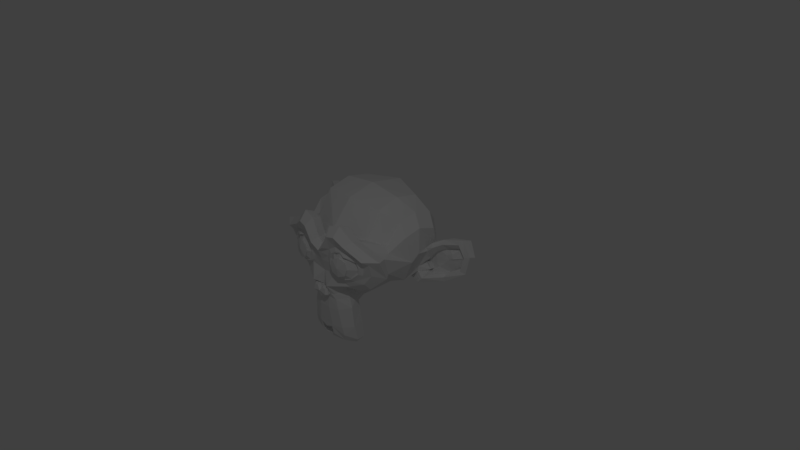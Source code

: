 # Source: draw.blend  (saved by Blender 2.80.39; exported with 4.5.12 LTS)
import bpy
from mathutils import Matrix  # noqa: F401  (used for matrix-valued properties, if any)

bpy.ops.wm.read_factory_settings(use_empty=True)
scene = bpy.context.scene
scene.name = 'Scene'

# ---- collections
col_collection_1 = bpy.data.collections.new('Collection 1'); scene.collection.children.link(col_collection_1)

# ---- world
world_world = bpy.data.worlds.new('World'); scene.world = world_world
world_world.use_nodes = True; world_world.node_tree.nodes.clear()
_N = world_world.node_tree.nodes; _L = world_world.node_tree.links
n0 = _N.new('ShaderNodeOutputWorld'); n0.name = 'World Output'; n0.location = (300, 300)
n1 = _N.new('ShaderNodeBackground'); n1.name = 'Background'; n1.location = (10, 300)
n1.inputs[0].default_value = (0.05088, 0.05088, 0.05088, 1.0)
_L.new(n1.outputs[0], n0.inputs[0])
n0.is_active_output = True
world_world.color = (0.05088, 0.05088, 0.05088)
world_world.use_sun_shadow = False
world_world.sun_shadow_jitter_overblur = 0.0
world_world.cycles.sampling_method = 'MANUAL'

# ---- cameras
cam_camera = bpy.data.cameras.new('Camera')
cam_camera.clip_end = 100.0
cam_camera.lens = 35.0
cam_camera.sensor_width = 32.0
cam_camera.sensor_height = 18.0
cam_camera.ortho_scale = 7.314
cam_camera.dof.focus_distance = 0.0
cam_camera.dof.aperture_fstop = 128.0

# ---- lights
light_lamp = bpy.data.lights.new('Lamp', 'POINT')
light_lamp.transmission_factor = 0.0
light_lamp.cutoff_distance = 30.0
light_lamp.energy = 100.0
light_lamp.shadow_buffer_clip_start = 1.001
light_lamp.shadow_soft_size = 0.1
light_lamp.shadow_maximum_resolution = 0.006
light_lamp.use_absolute_resolution = True

# ---- meshes
me_suzanne = bpy.data.meshes.new('Suzanne')
me_suzanne.from_pydata([(0.4375, -0.7656, 0.1641), (-0.4375, -0.7656, 0.1641), (0.5, -0.6875, 0.09375), (-0.5, -0.6875, 0.09375), (0.5469, -0.5781, 0.05469), (-0.5469, -0.5781, 0.05469), (0.3516, -0.6172, -0.02344), (-0.3516, -0.6172, -0.02344), (0.3516, -0.7188, 0.03125), (-0.3516, -0.7188, 0.03125), (0.3516, -0.7812, 0.1328), (-0.3516, -0.7812, 0.1328), (0.2734, -0.7969, 0.1641), (-0.2734, -0.7969, 0.1641), (0.2031, -0.7422, 0.09375), (-0.2031, -0.7422, 0.09375), (0.1562, -0.6484, 0.05469), (-0.1562, -0.6484, 0.05469), (0.07812, -0.6562, 0.2422), (-0.07812, -0.6562, 0.2422), (0.1406, -0.7422, 0.2422), (-0.1406, -0.7422, 0.2422), (0.2422, -0.7969, 0.2422), (-0.2422, -0.7969, 0.2422), (0.2734, -0.7969, 0.3281), (-0.2734, -0.7969, 0.3281), (0.2031, -0.7422, 0.3906), (-0.2031, -0.7422, 0.3906), (0.1562, -0.6484, 0.4375), (-0.1562, -0.6484, 0.4375), (0.3516, -0.6172, 0.5156), (-0.3516, -0.6172, 0.5156), (0.3516, -0.7188, 0.4531), (-0.3516, -0.7188, 0.4531), (0.3516, -0.7812, 0.3594), (-0.3516, -0.7812, 0.3594), (0.4375, -0.7656, 0.3281), (-0.4375, -0.7656, 0.3281), (0.5, -0.6875, 0.3906), (-0.5, -0.6875, 0.3906), (0.5469, -0.5781, 0.4375), (-0.5469, -0.5781, 0.4375), (0.625, -0.5625, 0.2422), (-0.625, -0.5625, 0.2422), (0.5625, -0.6719, 0.2422), (-0.5625, -0.6719, 0.2422), (0.4688, -0.7578, 0.2422), (-0.4688, -0.7578, 0.2422), (0.4766, -0.7734, 0.2422), (-0.4766, -0.7734, 0.2422), (0.4453, -0.7812, 0.3359), (-0.4453, -0.7812, 0.3359), (0.3516, -0.8047, 0.375), (-0.3516, -0.8047, 0.375), (0.2656, -0.8203, 0.3359), (-0.2656, -0.8203, 0.3359), (0.2266, -0.8203, 0.2422), (-0.2266, -0.8203, 0.2422), (0.2656, -0.8203, 0.1562), (-0.2656, -0.8203, 0.1562), (0.3516, -0.8281, 0.2422), (-0.3516, -0.8281, 0.2422), (0.3516, -0.8047, 0.1172), (-0.3516, -0.8047, 0.1172), (0.4453, -0.7812, 0.1562), (-0.4453, -0.7812, 0.1562), (0.0, -0.7422, 0.4297), (0.0, -0.8203, 0.3516), (0.0, -0.7344, -0.6797), (0.0, -0.7812, -0.3203), (0.0, -0.7969, -0.1875), (0.0, -0.7188, -0.7734), (0.0, -0.6016, 0.4062), (0.0, -0.5703, 0.5703), (0.0, 0.5469, 0.8984), (0.0, 0.8516, 0.5625), (0.0, 0.8281, 0.07031), (0.0, 0.3516, -0.3828), (0.2031, -0.5625, -0.1875), (-0.2031, -0.5625, -0.1875), (0.3125, -0.5703, -0.4375), (-0.3125, -0.5703, -0.4375), (0.3516, -0.5703, -0.6953), (-0.3516, -0.5703, -0.6953), (0.3672, -0.5312, -0.8906), (-0.3672, -0.5312, -0.8906), (0.3281, -0.5234, -0.9453), (-0.3281, -0.5234, -0.9453), (0.1797, -0.5547, -0.9688), (-0.1797, -0.5547, -0.9688), (0.0, -0.5781, -0.9844), (0.4375, -0.5312, -0.1406), (-0.4375, -0.5312, -0.1406), (0.6328, -0.5391, -0.03906), (-0.6328, -0.5391, -0.03906), (0.8281, -0.4453, 0.1484), (-0.8281, -0.4453, 0.1484), (0.8594, -0.5938, 0.4297), (-0.8594, -0.5938, 0.4297), (0.7109, -0.625, 0.4844), (-0.7109, -0.625, 0.4844), (0.4922, -0.6875, 0.6016), (-0.4922, -0.6875, 0.6016), (0.3203, -0.7344, 0.7578), (-0.3203, -0.7344, 0.7578), (0.1562, -0.7578, 0.7188), (-0.1562, -0.7578, 0.7188), (0.0625, -0.75, 0.4922), (-0.0625, -0.75, 0.4922), (0.1641, -0.7734, 0.4141), (-0.1641, -0.7734, 0.4141), (0.125, -0.7656, 0.3047), (-0.125, -0.7656, 0.3047), (0.2031, -0.7422, 0.09375), (-0.2031, -0.7422, 0.09375), (0.375, -0.7031, 0.01562), (-0.375, -0.7031, 0.01562), (0.4922, -0.6719, 0.0625), (-0.4922, -0.6719, 0.0625), (0.625, -0.6484, 0.1875), (-0.625, -0.6484, 0.1875), (0.6406, -0.6484, 0.2969), (-0.6406, -0.6484, 0.2969), (0.6016, -0.6641, 0.375), (-0.6016, -0.6641, 0.375), (0.4297, -0.7188, 0.4375), (-0.4297, -0.7188, 0.4375), (0.25, -0.7578, 0.4688), (-0.25, -0.7578, 0.4688), (0.0, -0.7344, -0.7656), (0.1094, -0.7344, -0.7188), (-0.1094, -0.7344, -0.7188), (0.1172, -0.7109, -0.8359), (-0.1172, -0.7109, -0.8359), (0.0625, -0.6953, -0.8828), (-0.0625, -0.6953, -0.8828), (0.0, -0.6875, -0.8906), (0.0, -0.75, -0.1953), (0.0, -0.7422, -0.1406), (0.1016, -0.7422, -0.1484), (-0.1016, -0.7422, -0.1484), (0.125, -0.75, -0.2266), (-0.125, -0.75, -0.2266), (0.08594, -0.7422, -0.2891), (-0.08594, -0.7422, -0.2891), (0.3984, -0.6719, -0.04688), (-0.3984, -0.6719, -0.04688), (0.6172, -0.625, 0.05469), (-0.6172, -0.625, 0.05469), (0.7266, -0.6016, 0.2031), (-0.7266, -0.6016, 0.2031), (0.7422, -0.6562, 0.375), (-0.7422, -0.6562, 0.375), (0.6875, -0.7266, 0.4141), (-0.6875, -0.7266, 0.4141), (0.4375, -0.7969, 0.5469), (-0.4375, -0.7969, 0.5469), (0.3125, -0.8359, 0.6406), (-0.3125, -0.8359, 0.6406), (0.2031, -0.8516, 0.6172), (-0.2031, -0.8516, 0.6172), (0.1016, -0.8438, 0.4297), (-0.1016, -0.8438, 0.4297), (0.125, -0.8125, -0.1016), (-0.125, -0.8125, -0.1016), (0.2109, -0.7109, -0.4453), (-0.2109, -0.7109, -0.4453), (0.25, -0.6875, -0.7031), (-0.25, -0.6875, -0.7031), (0.2656, -0.6641, -0.8203), (-0.2656, -0.6641, -0.8203), (0.2344, -0.6328, -0.9141), (-0.2344, -0.6328, -0.9141), (0.1641, -0.6328, -0.9297), (-0.1641, -0.6328, -0.9297), (0.0, -0.6406, -0.9453), (0.0, -0.7266, 0.04688), (0.0, -0.7656, 0.2109), (0.3281, -0.7422, 0.4766), (-0.3281, -0.7422, 0.4766), (0.1641, -0.75, 0.1406), (-0.1641, -0.75, 0.1406), (0.1328, -0.7578, 0.2109), (-0.1328, -0.7578, 0.2109), (0.1172, -0.7344, -0.6875), (-0.1172, -0.7344, -0.6875), (0.07812, -0.75, -0.4453), (-0.07812, -0.75, -0.4453), (0.0, -0.75, -0.4453), (0.0, -0.7422, -0.3281), (0.09375, -0.7812, -0.2734), (-0.09375, -0.7812, -0.2734), (0.1328, -0.7969, -0.2266), (-0.1328, -0.7969, -0.2266), (0.1094, -0.7812, -0.1328), (-0.1094, -0.7812, -0.1328), (0.03906, -0.7812, -0.125), (-0.03906, -0.7812, -0.125), (0.0, -0.8281, -0.2031), (0.04688, -0.8125, -0.1484), (-0.04688, -0.8125, -0.1484), (0.09375, -0.8125, -0.1562), (-0.09375, -0.8125, -0.1562), (0.1094, -0.8281, -0.2266), (-0.1094, -0.8281, -0.2266), (0.07812, -0.8047, -0.25), (-0.07812, -0.8047, -0.25), (0.0, -0.8047, -0.2891), (0.2578, -0.5547, -0.3125), (-0.2578, -0.5547, -0.3125), (0.1641, -0.7109, -0.2422), (-0.1641, -0.7109, -0.2422), (0.1797, -0.7109, -0.3125), (-0.1797, -0.7109, -0.3125), (0.2344, -0.5547, -0.25), (-0.2344, -0.5547, -0.25), (0.0, -0.6875, -0.875), (0.04688, -0.6875, -0.8672), (-0.04688, -0.6875, -0.8672), (0.09375, -0.7109, -0.8203), (-0.09375, -0.7109, -0.8203), (0.09375, -0.7266, -0.7422), (-0.09375, -0.7266, -0.7422), (0.0, -0.6562, -0.7812), (0.09375, -0.6641, -0.75), (-0.09375, -0.6641, -0.75), (0.09375, -0.6406, -0.8125), (-0.09375, -0.6406, -0.8125), (0.04688, -0.6328, -0.8516), (-0.04688, -0.6328, -0.8516), (0.0, -0.6328, -0.8594), (0.1719, -0.7812, 0.2188), (-0.1719, -0.7812, 0.2188), (0.1875, -0.7734, 0.1562), (-0.1875, -0.7734, 0.1562), (0.3359, -0.7578, 0.4297), (-0.3359, -0.7578, 0.4297), (0.2734, -0.7734, 0.4219), (-0.2734, -0.7734, 0.4219), (0.4219, -0.7734, 0.3984), (-0.4219, -0.7734, 0.3984), (0.5625, -0.6953, 0.3516), (-0.5625, -0.6953, 0.3516), (0.5859, -0.6875, 0.2891), (-0.5859, -0.6875, 0.2891), (0.5781, -0.6797, 0.1953), (-0.5781, -0.6797, 0.1953), (0.4766, -0.7188, 0.1016), (-0.4766, -0.7188, 0.1016), (0.375, -0.7422, 0.0625), (-0.375, -0.7422, 0.0625), (0.2266, -0.7812, 0.1094), (-0.2266, -0.7812, 0.1094), (0.1797, -0.7812, 0.2969), (-0.1797, -0.7812, 0.2969), (0.2109, -0.7812, 0.375), (-0.2109, -0.7812, 0.375), (0.2344, -0.7578, 0.3594), (-0.2344, -0.7578, 0.3594), (0.1953, -0.7578, 0.2969), (-0.1953, -0.7578, 0.2969), (0.2422, -0.7578, 0.125), (-0.2422, -0.7578, 0.125), (0.375, -0.7266, 0.08594), (-0.375, -0.7266, 0.08594), (0.4609, -0.7031, 0.1172), (-0.4609, -0.7031, 0.1172), (0.5469, -0.6719, 0.2109), (-0.5469, -0.6719, 0.2109), (0.5547, -0.6719, 0.2812), (-0.5547, -0.6719, 0.2812), (0.5312, -0.6797, 0.3359), (-0.5312, -0.6797, 0.3359), (0.4141, -0.75, 0.3906), (-0.4141, -0.75, 0.3906), (0.2812, -0.7656, 0.3984), (-0.2812, -0.7656, 0.3984), (0.3359, -0.75, 0.4062), (-0.3359, -0.75, 0.4062), (0.2031, -0.75, 0.1719), (-0.2031, -0.75, 0.1719), (0.1953, -0.75, 0.2266), (-0.1953, -0.75, 0.2266), (0.1094, -0.6094, 0.4609), (-0.1094, -0.6094, 0.4609), (0.1953, -0.6172, 0.6641), (-0.1953, -0.6172, 0.6641), (0.3359, -0.5938, 0.6875), (-0.3359, -0.5938, 0.6875), (0.4844, -0.5547, 0.5547), (-0.4844, -0.5547, 0.5547), (0.6797, -0.4922, 0.4531), (-0.6797, -0.4922, 0.4531), (0.7969, -0.4609, 0.4062), (-0.7969, -0.4609, 0.4062), (0.7734, -0.375, 0.1641), (-0.7734, -0.375, 0.1641), (0.6016, -0.4141, 0.0), (-0.6016, -0.4141, 0.0), (0.4375, -0.4688, -0.09375), (-0.4375, -0.4688, -0.09375), (0.0, -0.2891, 0.8984), (0.0, 0.07812, 0.9844), (0.0, 0.6719, -0.1953), (0.0, -0.1875, -0.4609), (0.0, -0.4609, -0.9766), (0.0, -0.3438, -0.8047), (0.0, -0.3203, -0.5703), (0.0, -0.2812, -0.4844), (0.8516, -0.05469, 0.2344), (-0.8516, -0.05469, 0.2344), (0.8594, 0.04688, 0.3203), (-0.8594, 0.04688, 0.3203), (0.7734, 0.4375, 0.2656), (-0.7734, 0.4375, 0.2656), (0.4609, 0.7031, 0.4375), (-0.4609, 0.7031, 0.4375), (0.7344, -0.07031, -0.04688), (-0.7344, -0.07031, -0.04688), (0.5938, 0.1641, -0.125), (-0.5938, 0.1641, -0.125), (0.6406, 0.4297, -0.007812), (-0.6406, 0.4297, -0.007812), (0.3359, 0.6641, 0.05469), (-0.3359, 0.6641, 0.05469), (0.2344, -0.4062, -0.3516), (-0.2344, -0.4062, -0.3516), (0.1797, -0.2578, -0.4141), (-0.1797, -0.2578, -0.4141), (0.2891, -0.3828, -0.7109), (-0.2891, -0.3828, -0.7109), (0.25, -0.3906, -0.5), (-0.25, -0.3906, -0.5), (0.3281, -0.3984, -0.9141), (-0.3281, -0.3984, -0.9141), (0.1406, -0.3672, -0.7578), (-0.1406, -0.3672, -0.7578), (0.125, -0.3594, -0.5391), (-0.125, -0.3594, -0.5391), (0.1641, -0.4375, -0.9453), (-0.1641, -0.4375, -0.9453), (0.2188, -0.4297, -0.2812), (-0.2188, -0.4297, -0.2812), (0.2109, -0.4688, -0.2266), (-0.2109, -0.4688, -0.2266), (0.2031, -0.5, -0.1719), (-0.2031, -0.5, -0.1719), (0.2109, -0.1641, -0.3906), (-0.2109, -0.1641, -0.3906), (0.2969, 0.2656, -0.3125), (-0.2969, 0.2656, -0.3125), (0.3438, 0.5391, -0.1484), (-0.3438, 0.5391, -0.1484), (0.4531, 0.3828, 0.8672), (-0.4531, 0.3828, 0.8672), (0.4531, 0.07031, 0.9297), (-0.4531, 0.07031, 0.9297), (0.4531, -0.2344, 0.8516), (-0.4531, -0.2344, 0.8516), (0.4609, -0.4297, 0.5234), (-0.4609, -0.4297, 0.5234), (0.7266, -0.3359, 0.4062), (-0.7266, -0.3359, 0.4062), (0.6328, -0.2812, 0.4531), (-0.6328, -0.2812, 0.4531), (0.6406, -0.05469, 0.7031), (-0.6406, -0.05469, 0.7031), (0.7969, -0.125, 0.5625), (-0.7969, -0.125, 0.5625), (0.7969, 0.1172, 0.6172), (-0.7969, 0.1172, 0.6172), (0.6406, 0.1953, 0.75), (-0.6406, 0.1953, 0.75), (0.6406, 0.4453, 0.6797), (-0.6406, 0.4453, 0.6797), (0.7969, 0.3594, 0.5391), (-0.7969, 0.3594, 0.5391), (0.6172, 0.5859, 0.3281), (-0.6172, 0.5859, 0.3281), (0.4844, 0.5469, 0.02344), (-0.4844, 0.5469, 0.02344), (0.8203, 0.2031, 0.3281), (-0.8203, 0.2031, 0.3281), (0.4062, -0.1484, -0.1719), (-0.4062, -0.1484, -0.1719), (0.4297, 0.2109, -0.1953), (-0.4297, 0.2109, -0.1953), (0.8906, 0.2344, 0.4062), (-0.8906, 0.2344, 0.4062), (0.7734, 0.125, -0.1406), (-0.7734, 0.125, -0.1406), (1.039, 0.3281, -0.1016), (-1.039, 0.3281, -0.1016), (1.281, 0.4297, 0.05469), (-1.281, 0.4297, 0.05469), (1.352, 0.4219, 0.3203), (-1.352, 0.4219, 0.3203), (1.234, 0.4219, 0.5078), (-1.234, 0.4219, 0.5078), (1.023, 0.3125, 0.4766), (-1.023, 0.3125, 0.4766), (1.016, 0.2891, 0.4141), (-1.016, 0.2891, 0.4141), (1.188, 0.3906, 0.4375), (-1.188, 0.3906, 0.4375), (1.266, 0.4062, 0.2891), (-1.266, 0.4062, 0.2891), (1.211, 0.4062, 0.07812), (-1.211, 0.4062, 0.07812), (1.031, 0.3047, -0.03906), (-1.031, 0.3047, -0.03906), (0.8281, 0.1328, -0.07031), (-0.8281, 0.1328, -0.07031), (0.9219, 0.2188, 0.3594), (-0.9219, 0.2188, 0.3594), (0.9453, 0.2891, 0.3047), (-0.9453, 0.2891, 0.3047), (0.8828, 0.2109, -0.02344), (-0.8828, 0.2109, -0.02344), (1.039, 0.3672, 0.0), (-1.039, 0.3672, 0.0), (1.188, 0.4453, 0.09375), (-1.188, 0.4453, 0.09375), (1.234, 0.4453, 0.25), (-1.234, 0.4453, 0.25), (1.172, 0.4375, 0.3594), (-1.172, 0.4375, 0.3594), (1.023, 0.3594, 0.3438), (-1.023, 0.3594, 0.3438), (0.8438, 0.2109, 0.2891), (-0.8438, 0.2109, 0.2891), (0.8359, 0.2734, 0.1719), (-0.8359, 0.2734, 0.1719), (0.7578, 0.2734, 0.09375), (-0.7578, 0.2734, 0.09375), (0.8203, 0.2734, 0.08594), (-0.8203, 0.2734, 0.08594), (0.8438, 0.2734, 0.01562), (-0.8438, 0.2734, 0.01562), (0.8125, 0.2734, -0.01562), (-0.8125, 0.2734, -0.01562), (0.7266, 0.07031, 0.0), (-0.7266, 0.07031, 0.0), (0.7188, 0.1719, -0.02344), (-0.7188, 0.1719, -0.02344), (0.7188, 0.1875, 0.03906), (-0.7188, 0.1875, 0.03906), (0.7969, 0.2109, 0.2031), (-0.7969, 0.2109, 0.2031), (0.8906, 0.2656, 0.2422), (-0.8906, 0.2656, 0.2422), (0.8906, 0.3203, 0.2344), (-0.8906, 0.3203, 0.2344), (0.8125, 0.3203, -0.01562), (-0.8125, 0.3203, -0.01562), (0.8516, 0.3203, 0.01562), (-0.8516, 0.3203, 0.01562), (0.8281, 0.3203, 0.07812), (-0.8281, 0.3203, 0.07812), (0.7656, 0.3203, 0.09375), (-0.7656, 0.3203, 0.09375), (0.8438, 0.3203, 0.1719), (-0.8438, 0.3203, 0.1719), (1.039, 0.4141, 0.3281), (-1.039, 0.4141, 0.3281), (1.188, 0.4844, 0.3438), (-1.188, 0.4844, 0.3438), (1.258, 0.4922, 0.2422), (-1.258, 0.4922, 0.2422), (1.211, 0.4844, 0.08594), (-1.211, 0.4844, 0.08594), (1.047, 0.4219, 0.0), (-1.047, 0.4219, 0.0), (0.8828, 0.2656, -0.01562), (-0.8828, 0.2656, -0.01562), (0.9531, 0.3438, 0.2891), (-0.9531, 0.3438, 0.2891), (0.8906, 0.3281, 0.1094), (-0.8906, 0.3281, 0.1094), (0.9375, 0.3359, 0.0625), (-0.9375, 0.3359, 0.0625), (1.0, 0.3672, 0.125), (-1.0, 0.3672, 0.125), (0.9609, 0.3516, 0.1719), (-0.9609, 0.3516, 0.1719), (1.016, 0.375, 0.2344), (-1.016, 0.375, 0.2344), (1.055, 0.3828, 0.1875), (-1.055, 0.3828, 0.1875), (1.109, 0.3906, 0.2109), (-1.109, 0.3906, 0.2109), (1.086, 0.3906, 0.2734), (-1.086, 0.3906, 0.2734), (1.023, 0.4844, 0.4375), (-1.023, 0.4844, 0.4375), (1.25, 0.5469, 0.4688), (-1.25, 0.5469, 0.4688), (1.367, 0.5, 0.2969), (-1.367, 0.5, 0.2969), (1.312, 0.5312, 0.05469), (-1.312, 0.5312, 0.05469), (1.039, 0.4922, -0.08594), (-1.039, 0.4922, -0.08594), (0.7891, 0.3281, -0.125), (-0.7891, 0.3281, -0.125), (0.8594, 0.3828, 0.3828), (-0.8594, 0.3828, 0.3828)], [], [(46, 0, 2, 44), (3, 1, 47, 45), (44, 2, 4, 42), (5, 3, 45, 43), (2, 8, 6, 4), (7, 9, 3, 5), (0, 10, 8, 2), (9, 11, 1, 3), (10, 12, 14, 8), (15, 13, 11, 9), (8, 14, 16, 6), (17, 15, 9, 7), (14, 20, 18, 16), (19, 21, 15, 17), (12, 22, 20, 14), (21, 23, 13, 15), (22, 24, 26, 20), (27, 25, 23, 21), (20, 26, 28, 18), (29, 27, 21, 19), (26, 32, 30, 28), (31, 33, 27, 29), (24, 34, 32, 26), (33, 35, 25, 27), (34, 36, 38, 32), (39, 37, 35, 33), (32, 38, 40, 30), (41, 39, 33, 31), (38, 44, 42, 40), (43, 45, 39, 41), (36, 46, 44, 38), (45, 47, 37, 39), (46, 36, 50, 48), (51, 37, 47, 49), (36, 34, 52, 50), (53, 35, 37, 51), (34, 24, 54, 52), (55, 25, 35, 53), (24, 22, 56, 54), (57, 23, 25, 55), (22, 12, 58, 56), (59, 13, 23, 57), (12, 10, 62, 58), (63, 11, 13, 59), (10, 0, 64, 62), (65, 1, 11, 63), (0, 46, 48, 64), (49, 47, 1, 65), (60, 64, 48), (49, 65, 61), (62, 64, 60), (61, 65, 63), (60, 58, 62), (63, 59, 61), (60, 56, 58), (59, 57, 61), (60, 54, 56), (57, 55, 61), (60, 52, 54), (55, 53, 61), (60, 50, 52), (53, 51, 61), (60, 48, 50), (51, 49, 61), (88, 173, 175, 90), (175, 174, 89, 90), (86, 171, 173, 88), (174, 172, 87, 89), (84, 169, 171, 86), (172, 170, 85, 87), (82, 167, 169, 84), (170, 168, 83, 85), (80, 165, 167, 82), (168, 166, 81, 83), (78, 91, 145, 163), (146, 92, 79, 164), (91, 93, 147, 145), (148, 94, 92, 146), (93, 95, 149, 147), (150, 96, 94, 148), (95, 97, 151, 149), (152, 98, 96, 150), (97, 99, 153, 151), (154, 100, 98, 152), (99, 101, 155, 153), (156, 102, 100, 154), (101, 103, 157, 155), (158, 104, 102, 156), (103, 105, 159, 157), (160, 106, 104, 158), (105, 107, 161, 159), (162, 108, 106, 160), (107, 66, 67, 161), (67, 66, 108, 162), (109, 127, 159, 161), (160, 128, 110, 162), (127, 178, 157, 159), (158, 179, 128, 160), (125, 155, 157, 178), (158, 156, 126, 179), (123, 153, 155, 125), (156, 154, 124, 126), (121, 151, 153, 123), (154, 152, 122, 124), (119, 149, 151, 121), (152, 150, 120, 122), (117, 147, 149, 119), (150, 148, 118, 120), (115, 145, 147, 117), (148, 146, 116, 118), (113, 163, 145, 115), (146, 164, 114, 116), (113, 180, 176, 163), (176, 181, 114, 164), (109, 161, 67, 111), (67, 162, 110, 112), (111, 67, 177, 182), (177, 67, 112, 183), (176, 180, 182, 177), (183, 181, 176, 177), (134, 136, 175, 173), (175, 136, 135, 174), (132, 134, 173, 171), (174, 135, 133, 172), (130, 132, 171, 169), (172, 133, 131, 170), (165, 186, 184, 167), (185, 187, 166, 168), (130, 169, 167, 184), (168, 170, 131, 185), (143, 189, 188, 186), (188, 189, 144, 187), (184, 186, 188, 68), (188, 187, 185, 68), (129, 130, 184, 68), (185, 131, 129, 68), (141, 192, 190, 143), (191, 193, 142, 144), (139, 194, 192, 141), (193, 195, 140, 142), (138, 196, 194, 139), (195, 197, 138, 140), (137, 70, 196, 138), (197, 70, 137, 138), (189, 143, 190, 69), (191, 144, 189, 69), (69, 190, 205, 207), (206, 191, 69, 207), (70, 198, 199, 196), (200, 198, 70, 197), (196, 199, 201, 194), (202, 200, 197, 195), (194, 201, 203, 192), (204, 202, 195, 193), (192, 203, 205, 190), (206, 204, 193, 191), (198, 203, 201, 199), (202, 204, 198, 200), (198, 207, 205, 203), (206, 207, 198, 204), (138, 139, 163, 176), (164, 140, 138, 176), (139, 141, 210, 163), (211, 142, 140, 164), (141, 143, 212, 210), (213, 144, 142, 211), (143, 186, 165, 212), (166, 187, 144, 213), (80, 208, 212, 165), (213, 209, 81, 166), (208, 214, 210, 212), (211, 215, 209, 213), (78, 163, 210, 214), (211, 164, 79, 215), (130, 129, 71, 221), (71, 129, 131, 222), (132, 130, 221, 219), (222, 131, 133, 220), (134, 132, 219, 217), (220, 133, 135, 218), (136, 134, 217, 216), (218, 135, 136, 216), (216, 217, 228, 230), (229, 218, 216, 230), (217, 219, 226, 228), (227, 220, 218, 229), (219, 221, 224, 226), (225, 222, 220, 227), (221, 71, 223, 224), (223, 71, 222, 225), (223, 230, 228, 224), (229, 230, 223, 225), (224, 228, 226), (227, 229, 225), (182, 180, 233, 231), (234, 181, 183, 232), (111, 182, 231, 253), (232, 183, 112, 254), (109, 111, 253, 255), (254, 112, 110, 256), (180, 113, 251, 233), (252, 114, 181, 234), (113, 115, 249, 251), (250, 116, 114, 252), (115, 117, 247, 249), (248, 118, 116, 250), (117, 119, 245, 247), (246, 120, 118, 248), (119, 121, 243, 245), (244, 122, 120, 246), (121, 123, 241, 243), (242, 124, 122, 244), (123, 125, 239, 241), (240, 126, 124, 242), (125, 178, 235, 239), (236, 179, 126, 240), (178, 127, 237, 235), (238, 128, 179, 236), (127, 109, 255, 237), (256, 110, 128, 238), (237, 255, 257, 275), (258, 256, 238, 276), (235, 237, 275, 277), (276, 238, 236, 278), (239, 235, 277, 273), (278, 236, 240, 274), (241, 239, 273, 271), (274, 240, 242, 272), (243, 241, 271, 269), (272, 242, 244, 270), (245, 243, 269, 267), (270, 244, 246, 268), (247, 245, 267, 265), (268, 246, 248, 266), (249, 247, 265, 263), (266, 248, 250, 264), (251, 249, 263, 261), (264, 250, 252, 262), (233, 251, 261, 279), (262, 252, 234, 280), (255, 253, 259, 257), (260, 254, 256, 258), (253, 231, 281, 259), (282, 232, 254, 260), (231, 233, 279, 281), (280, 234, 232, 282), (66, 107, 283, 72), (284, 108, 66, 72), (107, 105, 285, 283), (286, 106, 108, 284), (105, 103, 287, 285), (288, 104, 106, 286), (103, 101, 289, 287), (290, 102, 104, 288), (101, 99, 291, 289), (292, 100, 102, 290), (99, 97, 293, 291), (294, 98, 100, 292), (97, 95, 295, 293), (296, 96, 98, 294), (95, 93, 297, 295), (298, 94, 96, 296), (93, 91, 299, 297), (300, 92, 94, 298), (307, 308, 327, 337), (328, 308, 307, 338), (306, 307, 337, 335), (338, 307, 306, 336), (305, 306, 335, 339), (336, 306, 305, 340), (88, 90, 305, 339), (305, 90, 89, 340), (86, 88, 339, 333), (340, 89, 87, 334), (84, 86, 333, 329), (334, 87, 85, 330), (82, 84, 329, 331), (330, 85, 83, 332), (329, 335, 337, 331), (338, 336, 330, 332), (329, 333, 339, 335), (340, 334, 330, 336), (325, 331, 337, 327), (338, 332, 326, 328), (80, 82, 331, 325), (332, 83, 81, 326), (208, 341, 343, 214), (344, 342, 209, 215), (80, 325, 341, 208), (342, 326, 81, 209), (78, 214, 343, 345), (344, 215, 79, 346), (78, 345, 299, 91), (300, 346, 79, 92), (76, 323, 351, 303), (352, 324, 76, 303), (303, 351, 349, 77), (350, 352, 303, 77), (77, 349, 347, 304), (348, 350, 77, 304), (304, 347, 327, 308), (328, 348, 304, 308), (325, 327, 347, 341), (348, 328, 326, 342), (295, 297, 317, 309), (318, 298, 296, 310), (75, 315, 323, 76), (324, 316, 75, 76), (301, 357, 355, 302), (356, 358, 301, 302), (302, 355, 353, 74), (354, 356, 302, 74), (74, 353, 315, 75), (316, 354, 74, 75), (291, 293, 361, 363), (362, 294, 292, 364), (363, 361, 367, 365), (368, 362, 364, 366), (365, 367, 369, 371), (370, 368, 366, 372), (371, 369, 375, 373), (376, 370, 372, 374), (313, 377, 373, 375), (374, 378, 314, 376), (315, 353, 373, 377), (374, 354, 316, 378), (353, 355, 371, 373), (372, 356, 354, 374), (355, 357, 365, 371), (366, 358, 356, 372), (357, 359, 363, 365), (364, 360, 358, 366), (289, 291, 363, 359), (364, 292, 290, 360), (73, 359, 357, 301), (358, 360, 73, 301), (283, 285, 287, 289), (288, 286, 284, 290), (283, 289, 359, 73), (360, 290, 284, 73), (72, 283, 73), (73, 284, 72), (293, 295, 309, 361), (310, 296, 294, 362), (309, 311, 367, 361), (368, 312, 310, 362), (311, 381, 369, 367), (370, 382, 312, 368), (313, 375, 369, 381), (370, 376, 314, 382), (347, 349, 385, 383), (386, 350, 348, 384), (317, 383, 385, 319), (386, 384, 318, 320), (297, 299, 383, 317), (384, 300, 298, 318), (299, 343, 341, 383), (342, 344, 300, 384), (341, 347, 383), (384, 348, 342), (299, 345, 343), (344, 346, 300), (313, 321, 379, 377), (380, 322, 314, 378), (315, 377, 379, 323), (380, 378, 316, 324), (319, 385, 379, 321), (380, 386, 320, 322), (349, 351, 379, 385), (380, 352, 350, 386), (323, 379, 351), (352, 380, 324), (399, 387, 413, 401), (414, 388, 400, 402), (399, 401, 403, 397), (404, 402, 400, 398), (397, 403, 405, 395), (406, 404, 398, 396), (395, 405, 407, 393), (408, 406, 396, 394), (393, 407, 409, 391), (410, 408, 394, 392), (391, 409, 411, 389), (412, 410, 392, 390), (409, 419, 417, 411), (418, 420, 410, 412), (407, 421, 419, 409), (420, 422, 408, 410), (405, 423, 421, 407), (422, 424, 406, 408), (403, 425, 423, 405), (424, 426, 404, 406), (401, 427, 425, 403), (426, 428, 402, 404), (401, 413, 415, 427), (416, 414, 402, 428), (317, 319, 443, 441), (444, 320, 318, 442), (319, 389, 411, 443), (412, 390, 320, 444), (309, 317, 441, 311), (442, 318, 310, 312), (381, 429, 413, 387), (414, 430, 382, 388), (411, 417, 439, 443), (440, 418, 412, 444), (437, 445, 443, 439), (444, 446, 438, 440), (433, 445, 437, 435), (438, 446, 434, 436), (431, 447, 445, 433), (446, 448, 432, 434), (429, 447, 431, 449), (432, 448, 430, 450), (413, 429, 449, 415), (450, 430, 414, 416), (311, 447, 429, 381), (430, 448, 312, 382), (311, 441, 445, 447), (446, 442, 312, 448), (441, 443, 445), (446, 444, 442), (415, 449, 451, 475), (452, 450, 416, 476), (449, 431, 461, 451), (462, 432, 450, 452), (431, 433, 459, 461), (460, 434, 432, 462), (433, 435, 457, 459), (458, 436, 434, 460), (435, 437, 455, 457), (456, 438, 436, 458), (437, 439, 453, 455), (454, 440, 438, 456), (439, 417, 473, 453), (474, 418, 440, 454), (427, 415, 475, 463), (476, 416, 428, 464), (425, 427, 463, 465), (464, 428, 426, 466), (423, 425, 465, 467), (466, 426, 424, 468), (421, 423, 467, 469), (468, 424, 422, 470), (419, 421, 469, 471), (470, 422, 420, 472), (417, 419, 471, 473), (472, 420, 418, 474), (457, 455, 479, 477), (480, 456, 458, 478), (477, 479, 481, 483), (482, 480, 478, 484), (483, 481, 487, 485), (488, 482, 484, 486), (485, 487, 489, 491), (490, 488, 486, 492), (463, 475, 485, 491), (486, 476, 464, 492), (451, 483, 485, 475), (486, 484, 452, 476), (451, 461, 477, 483), (478, 462, 452, 484), (457, 477, 461, 459), (462, 478, 458, 460), (453, 473, 479, 455), (480, 474, 454, 456), (471, 481, 479, 473), (480, 482, 472, 474), (469, 487, 481, 471), (482, 488, 470, 472), (467, 489, 487, 469), (488, 490, 468, 470), (465, 491, 489, 467), (490, 492, 466, 468), (463, 491, 465), (466, 492, 464), (391, 389, 503, 501), (504, 390, 392, 502), (393, 391, 501, 499), (502, 392, 394, 500), (395, 393, 499, 497), (500, 394, 396, 498), (397, 395, 497, 495), (498, 396, 398, 496), (399, 397, 495, 493), (496, 398, 400, 494), (387, 399, 493, 505), (494, 400, 388, 506), (493, 501, 503, 505), (504, 502, 494, 506), (493, 495, 499, 501), (500, 496, 494, 502), (495, 497, 499), (500, 498, 496), (313, 381, 387, 505), (388, 382, 314, 506), (313, 505, 503, 321), (504, 506, 314, 322), (319, 321, 503, 389), (504, 322, 320, 390)])
me_suzanne.use_remesh_preserve_volume = False
me_suzanne.use_remesh_preserve_attributes = False
me_suzanne.use_mirror_vertex_groups = False
me_suzanne.update()

# ---- objects
ob_suzanne = bpy.data.objects.new('Suzanne', me_suzanne)
ob_lamp = bpy.data.objects.new('Lamp', light_lamp)
ob_camera = bpy.data.objects.new('Camera', cam_camera)

# ---- transforms, parenting, visibility, modifiers, constraints
ob_suzanne.location = (0.0, 0.0, 0.0)
ob_suzanne.lineart.crease_threshold = 0.0
ob_lamp.location = (4.076, -3.4, 5.904)
ob_lamp.rotation_euler = (0.6503, 0.05522, 1.866)
ob_lamp.lock_rotations_4d = False
ob_lamp.empty_display_type = 'ARROWS'
ob_lamp.color = (0.0, 0.0, 0.0, 0.0)
ob_lamp.lineart.crease_threshold = 0.0
ob_camera.location = (7.481, -6.508, 5.344)
ob_camera.rotation_euler = (1.109, 0.0, 0.8149)
ob_camera.lock_rotations_4d = False
ob_camera.empty_display_type = 'ARROWS'
ob_camera.color = (0.0, 0.0, 0.0, 0.0)
ob_camera.display_type = 'WIRE'
ob_camera.lineart.crease_threshold = 0.0

# ---- collection membership
col_collection_1.objects.link(ob_suzanne)
col_collection_1.objects.link(ob_lamp)
col_collection_1.objects.link(ob_camera)

# ---- scene / render settings (as saved in the file)
scene.camera = ob_camera
scene.frame_start = 1; scene.frame_end = 250; scene.frame_set(1)
scene.render.engine = 'BLENDER_EEVEE_NEXT'
scene.render.resolution_percentage = 50
scene.render.dither_intensity = 0.0
scene.render.motion_blur_shutter = 1.0
scene.cycles.use_denoising = False
scene.cycles.samples = 128
scene.cycles.sampling_pattern = 'TABULATED_SOBOL'
scene.cycles.use_adaptive_sampling = False
scene.cycles.use_light_tree = False
scene.view_settings.view_transform = 'Standard'
bpy.context.view_layer.update()
